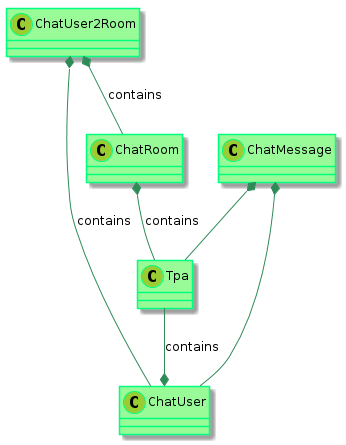

The diagram above was rendered by PlantUML. Its source (embedded in the PNG):
@startuml

    skinparam class {
            BackgroundColor PaleGreen
            ArrowColor SeaGreen
            BorderColor SpringGreen
    }
    skinparam stereotypeCBackgroundColor YellowGreen

    Tpa --* ChatUser : contains
    ChatRoom *-- Tpa : contains
    ChatUser2Room *-- ChatUser : contains
    ChatUser2Room *-- ChatRoom : contains
    ChatMessage *-- ChatUser
    ChatMessage *-- Tpa



@enduml